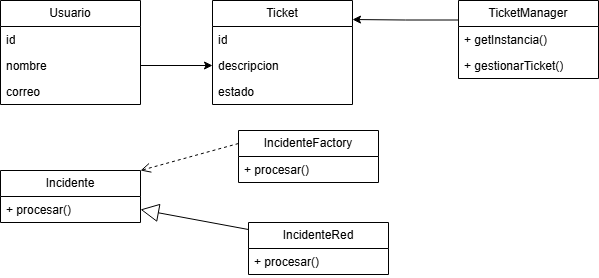

The diagram above was exported from draw.io. Its source (the exported page's mxGraphModel, read from the mxfile embedded in the PNG):
<mxGraphModel dx="860" dy="473" grid="1" gridSize="10" guides="1" tooltips="1" connect="1" arrows="1" fold="1" page="1" pageScale="1" pageWidth="827" pageHeight="1169" math="0" shadow="0">
  <root>
    <mxCell id="0" />
    <mxCell id="1" parent="0" />
    <mxCell id="l1zg1UBhDioLLDuKrrQ0-1" parent="1" style="swimlane;fontStyle=0;childLayout=stackLayout;horizontal=1;startSize=26;fillColor=none;horizontalStack=0;resizeParent=1;resizeParentMax=0;resizeLast=0;collapsible=1;marginBottom=0;whiteSpace=wrap;html=1;fontFamily=Helvetica;" value="Usuario" vertex="1">
      <mxGeometry height="104" width="140" x="62" y="70" as="geometry">
        <mxRectangle height="60" width="80" x="62" y="80" as="alternateBounds" />
      </mxGeometry>
    </mxCell>
    <mxCell id="l1zg1UBhDioLLDuKrrQ0-2" parent="l1zg1UBhDioLLDuKrrQ0-1" style="text;strokeColor=none;fillColor=none;align=left;verticalAlign=top;spacingLeft=4;spacingRight=4;overflow=hidden;rotatable=0;points=[[0,0.5],[1,0.5]];portConstraint=eastwest;whiteSpace=wrap;html=1;" value="id" vertex="1">
      <mxGeometry height="26" width="140" y="26" as="geometry" />
    </mxCell>
    <mxCell id="l1zg1UBhDioLLDuKrrQ0-3" parent="l1zg1UBhDioLLDuKrrQ0-1" style="text;strokeColor=none;fillColor=none;align=left;verticalAlign=top;spacingLeft=4;spacingRight=4;overflow=hidden;rotatable=0;points=[[0,0.5],[1,0.5]];portConstraint=eastwest;whiteSpace=wrap;html=1;" value="nombre" vertex="1">
      <mxGeometry height="26" width="140" y="52" as="geometry" />
    </mxCell>
    <mxCell id="l1zg1UBhDioLLDuKrrQ0-4" parent="l1zg1UBhDioLLDuKrrQ0-1" style="text;strokeColor=none;fillColor=none;align=left;verticalAlign=top;spacingLeft=4;spacingRight=4;overflow=hidden;rotatable=0;points=[[0,0.5],[1,0.5]];portConstraint=eastwest;whiteSpace=wrap;html=1;" value="correo" vertex="1">
      <mxGeometry height="26" width="140" y="78" as="geometry" />
    </mxCell>
    <mxCell id="l1zg1UBhDioLLDuKrrQ0-5" parent="1" style="swimlane;fontStyle=0;childLayout=stackLayout;horizontal=1;startSize=26;fillColor=none;horizontalStack=0;resizeParent=1;resizeParentMax=0;resizeLast=0;collapsible=1;marginBottom=0;whiteSpace=wrap;html=1;" value="Ticket" vertex="1">
      <mxGeometry height="104" width="140" x="274" y="70" as="geometry" />
    </mxCell>
    <mxCell id="l1zg1UBhDioLLDuKrrQ0-6" parent="l1zg1UBhDioLLDuKrrQ0-5" style="text;strokeColor=none;fillColor=none;align=left;verticalAlign=top;spacingLeft=4;spacingRight=4;overflow=hidden;rotatable=0;points=[[0,0.5],[1,0.5]];portConstraint=eastwest;whiteSpace=wrap;html=1;" value="id" vertex="1">
      <mxGeometry height="26" width="140" y="26" as="geometry" />
    </mxCell>
    <mxCell id="l1zg1UBhDioLLDuKrrQ0-7" parent="l1zg1UBhDioLLDuKrrQ0-5" style="text;strokeColor=none;fillColor=none;align=left;verticalAlign=top;spacingLeft=4;spacingRight=4;overflow=hidden;rotatable=0;points=[[0,0.5],[1,0.5]];portConstraint=eastwest;whiteSpace=wrap;html=1;" value="descripcion" vertex="1">
      <mxGeometry height="26" width="140" y="52" as="geometry" />
    </mxCell>
    <mxCell id="l1zg1UBhDioLLDuKrrQ0-8" parent="l1zg1UBhDioLLDuKrrQ0-5" style="text;strokeColor=none;fillColor=none;align=left;verticalAlign=top;spacingLeft=4;spacingRight=4;overflow=hidden;rotatable=0;points=[[0,0.5],[1,0.5]];portConstraint=eastwest;whiteSpace=wrap;html=1;" value="estado" vertex="1">
      <mxGeometry height="26" width="140" y="78" as="geometry" />
    </mxCell>
    <mxCell id="l1zg1UBhDioLLDuKrrQ0-9" parent="1" style="swimlane;fontStyle=0;childLayout=stackLayout;horizontal=1;startSize=26;fillColor=none;horizontalStack=0;resizeParent=1;resizeParentMax=0;resizeLast=0;collapsible=1;marginBottom=0;whiteSpace=wrap;html=1;" value="TicketManager" vertex="1">
      <mxGeometry height="78" width="140" x="520" y="70" as="geometry" />
    </mxCell>
    <mxCell id="l1zg1UBhDioLLDuKrrQ0-10" parent="l1zg1UBhDioLLDuKrrQ0-9" style="text;strokeColor=none;fillColor=none;align=left;verticalAlign=top;spacingLeft=4;spacingRight=4;overflow=hidden;rotatable=0;points=[[0,0.5],[1,0.5]];portConstraint=eastwest;whiteSpace=wrap;html=1;" value="+ getInstancia()" vertex="1">
      <mxGeometry height="26" width="140" y="26" as="geometry" />
    </mxCell>
    <mxCell id="l1zg1UBhDioLLDuKrrQ0-11" parent="l1zg1UBhDioLLDuKrrQ0-9" style="text;strokeColor=none;fillColor=none;align=left;verticalAlign=top;spacingLeft=4;spacingRight=4;overflow=hidden;rotatable=0;points=[[0,0.5],[1,0.5]];portConstraint=eastwest;whiteSpace=wrap;html=1;" value="+ gestionarTicket()" vertex="1">
      <mxGeometry height="26" width="140" y="52" as="geometry" />
    </mxCell>
    <mxCell id="l1zg1UBhDioLLDuKrrQ0-13" parent="1" style="swimlane;fontStyle=0;childLayout=stackLayout;horizontal=1;startSize=26;fillColor=none;horizontalStack=0;resizeParent=1;resizeParentMax=0;resizeLast=0;collapsible=1;marginBottom=0;whiteSpace=wrap;html=1;" value="Incidente" vertex="1">
      <mxGeometry height="52" width="140" x="62" y="240" as="geometry" />
    </mxCell>
    <mxCell id="l1zg1UBhDioLLDuKrrQ0-14" parent="l1zg1UBhDioLLDuKrrQ0-13" style="text;strokeColor=none;fillColor=none;align=left;verticalAlign=top;spacingLeft=4;spacingRight=4;overflow=hidden;rotatable=0;points=[[0,0.5],[1,0.5]];portConstraint=eastwest;whiteSpace=wrap;html=1;" value="+ procesar()" vertex="1">
      <mxGeometry height="26" width="140" y="26" as="geometry" />
    </mxCell>
    <mxCell id="l1zg1UBhDioLLDuKrrQ0-17" parent="1" style="swimlane;fontStyle=0;childLayout=stackLayout;horizontal=1;startSize=26;fillColor=none;horizontalStack=0;resizeParent=1;resizeParentMax=0;resizeLast=0;collapsible=1;marginBottom=0;whiteSpace=wrap;html=1;" value="IncidenteRed" vertex="1">
      <mxGeometry height="52" width="140" x="310" y="292" as="geometry" />
    </mxCell>
    <mxCell id="l1zg1UBhDioLLDuKrrQ0-18" parent="l1zg1UBhDioLLDuKrrQ0-17" style="text;strokeColor=none;fillColor=none;align=left;verticalAlign=top;spacingLeft=4;spacingRight=4;overflow=hidden;rotatable=0;points=[[0,0.5],[1,0.5]];portConstraint=eastwest;whiteSpace=wrap;html=1;" value="+ procesar()" vertex="1">
      <mxGeometry height="26" width="140" y="26" as="geometry" />
    </mxCell>
    <mxCell id="FkvqxEoIWOzeK9zxSuuT-2" edge="1" parent="1" source="l1zg1UBhDioLLDuKrrQ0-17" style="endArrow=block;endSize=16;endFill=0;html=1;rounded=0;exitX=0;exitY=0.135;exitDx=0;exitDy=0;exitPerimeter=0;" target="l1zg1UBhDioLLDuKrrQ0-13" value="">
      <mxGeometry relative="1" width="160" as="geometry">
        <mxPoint x="258" y="280" as="sourcePoint" />
        <mxPoint x="418" y="280" as="targetPoint" />
      </mxGeometry>
    </mxCell>
    <mxCell id="FkvqxEoIWOzeK9zxSuuT-4" edge="1" parent="1" source="l1zg1UBhDioLLDuKrrQ0-3" style="edgeStyle=orthogonalEdgeStyle;rounded=0;orthogonalLoop=1;jettySize=auto;html=1;exitX=1;exitY=0.5;exitDx=0;exitDy=0;entryX=0;entryY=0.5;entryDx=0;entryDy=0;" target="l1zg1UBhDioLLDuKrrQ0-7">
      <mxGeometry relative="1" as="geometry" />
    </mxCell>
    <mxCell id="FkvqxEoIWOzeK9zxSuuT-6" edge="1" parent="1" source="l1zg1UBhDioLLDuKrrQ0-9" style="edgeStyle=orthogonalEdgeStyle;rounded=0;orthogonalLoop=1;jettySize=auto;html=1;exitX=0;exitY=0.25;exitDx=0;exitDy=0;entryX=1;entryY=0.183;entryDx=0;entryDy=0;entryPerimeter=0;" target="l1zg1UBhDioLLDuKrrQ0-5">
      <mxGeometry relative="1" as="geometry" />
    </mxCell>
    <mxCell id="FkvqxEoIWOzeK9zxSuuT-7" parent="1" style="swimlane;fontStyle=0;childLayout=stackLayout;horizontal=1;startSize=26;fillColor=none;horizontalStack=0;resizeParent=1;resizeParentMax=0;resizeLast=0;collapsible=1;marginBottom=0;whiteSpace=wrap;html=1;" value="IncidenteFactory" vertex="1">
      <mxGeometry height="52" width="140" x="300" y="200" as="geometry" />
    </mxCell>
    <mxCell id="FkvqxEoIWOzeK9zxSuuT-8" parent="FkvqxEoIWOzeK9zxSuuT-7" style="text;strokeColor=none;fillColor=none;align=left;verticalAlign=top;spacingLeft=4;spacingRight=4;overflow=hidden;rotatable=0;points=[[0,0.5],[1,0.5]];portConstraint=eastwest;whiteSpace=wrap;html=1;" value="+ procesar()" vertex="1">
      <mxGeometry height="26" width="140" y="26" as="geometry" />
    </mxCell>
    <mxCell id="KyZ_Kk2aPWOqEgf9jDsj-2" edge="1" parent="1" source="FkvqxEoIWOzeK9zxSuuT-7" style="html=1;verticalAlign=bottom;endArrow=open;dashed=1;endSize=8;curved=0;rounded=0;exitX=0;exitY=0.25;exitDx=0;exitDy=0;entryX=1;entryY=0;entryDx=0;entryDy=0;" target="l1zg1UBhDioLLDuKrrQ0-13" value="">
      <mxGeometry relative="1" as="geometry">
        <mxPoint x="282" y="250" as="sourcePoint" />
        <mxPoint x="202" y="250" as="targetPoint" />
      </mxGeometry>
    </mxCell>
  </root>
</mxGraphModel>